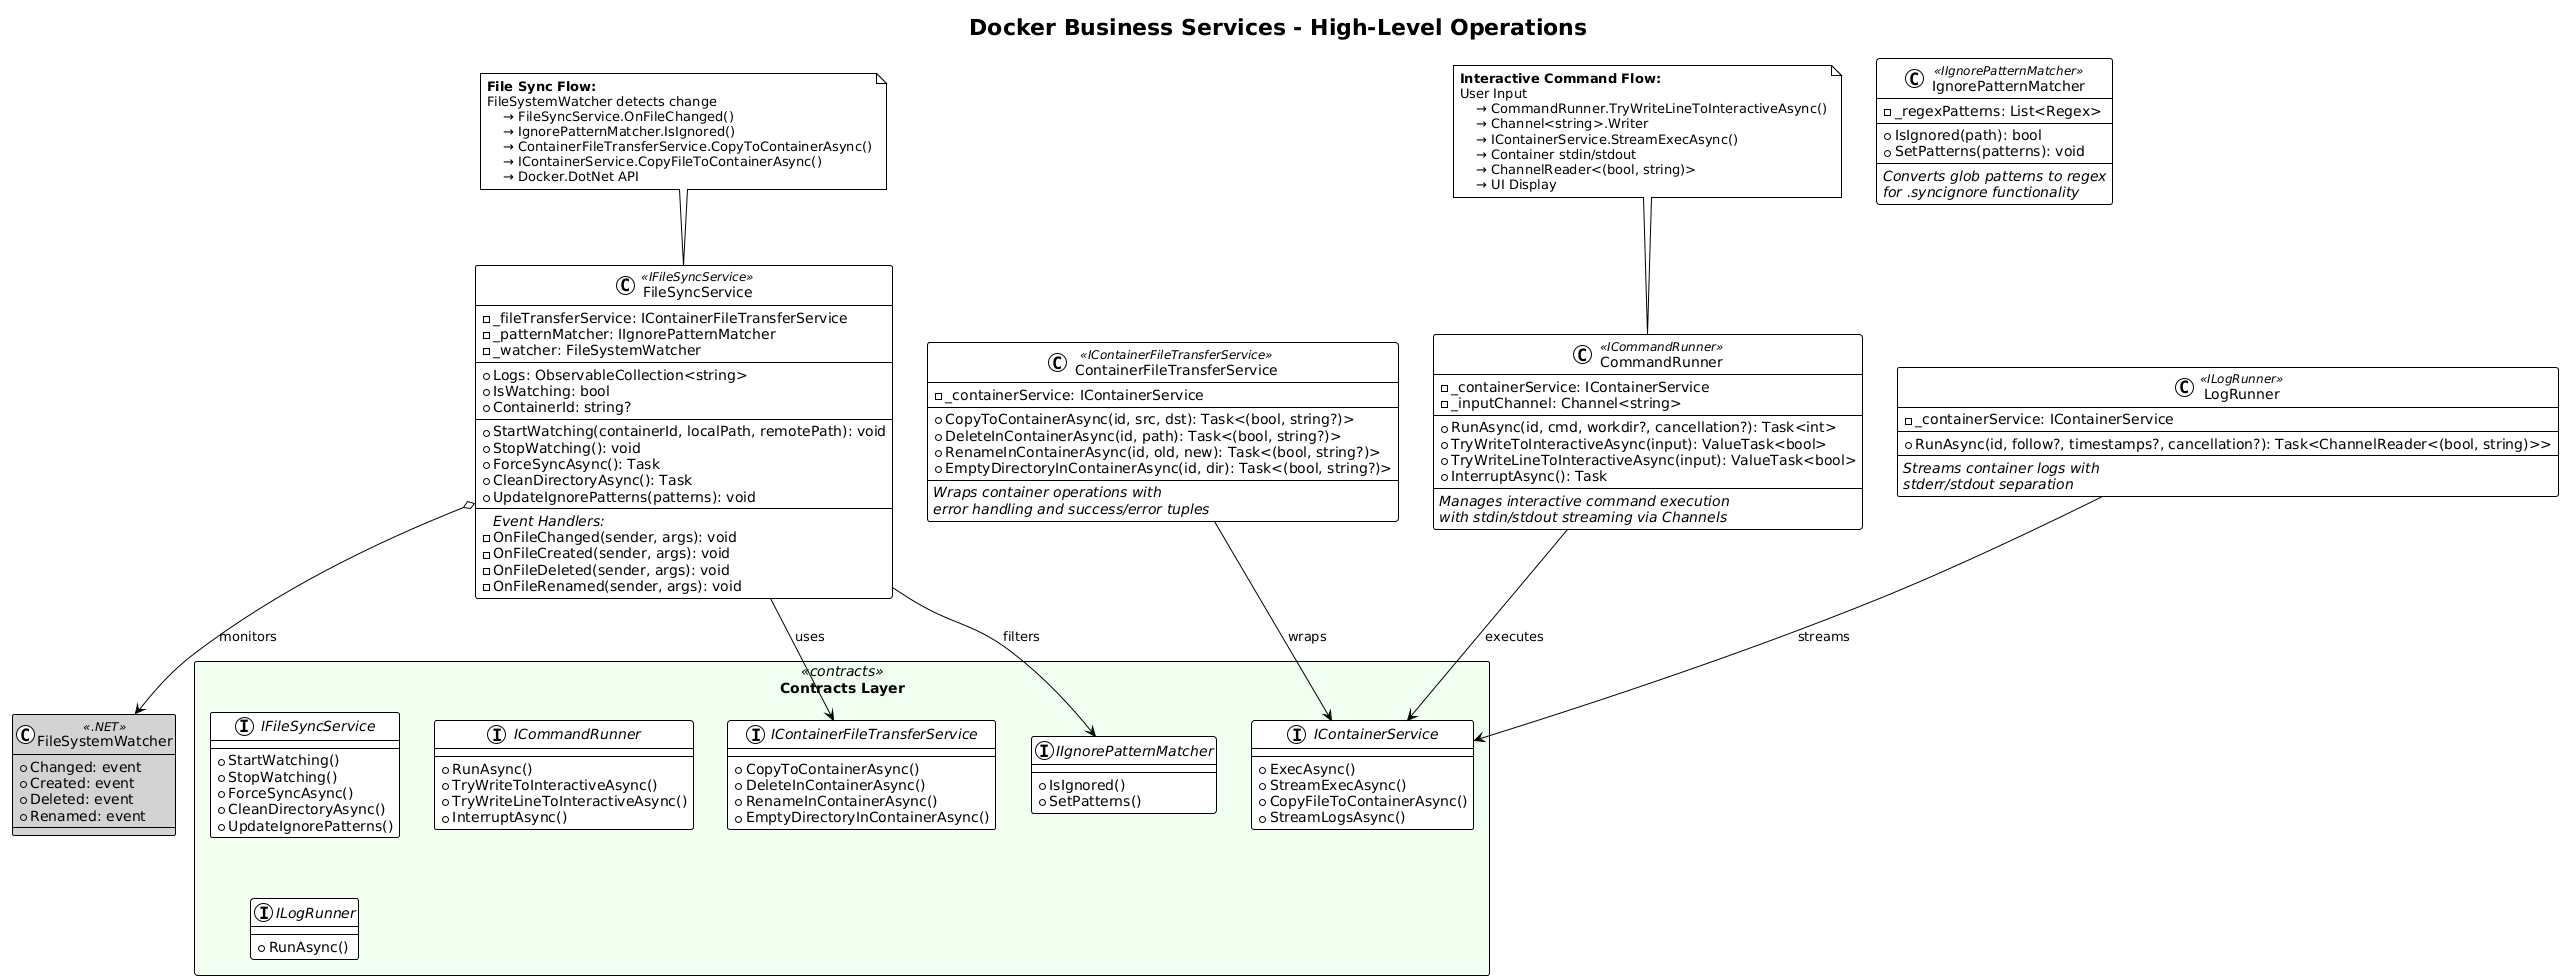

The diagram above was rendered by PlantUML. Its source (embedded in the PNG):
@startuml Docker Business Services
!theme plain
skinparam componentStyle rectangle
skinparam packageStyle rectangle

title Docker Business Services - High-Level Operations

' ====================================================================
' CONTRACTS
' ====================================================================
package "Contracts Layer" <<contracts>> #Honeydew {
    interface IContainerService {
        + ExecAsync()
        + StreamExecAsync()
        + CopyFileToContainerAsync()
        + StreamLogsAsync()
    }

    interface IContainerFileTransferService {
        + CopyToContainerAsync()
        + DeleteInContainerAsync()
        + RenameInContainerAsync()
        + EmptyDirectoryInContainerAsync()
    }

    interface IFileSyncService {
        + StartWatching()
        + StopWatching()
        + ForceSyncAsync()
        + CleanDirectoryAsync()
        + UpdateIgnorePatterns()
    }

    interface ICommandRunner {
        + RunAsync()
        + TryWriteToInteractiveAsync()
        + TryWriteLineToInteractiveAsync()
        + InterruptAsync()
    }

    interface ILogRunner {
        + RunAsync()
    }

    interface IIgnorePatternMatcher {
        + IsIgnored()
        + SetPatterns()
    }
}

' ====================================================================
' BUSINESS SERVICES
' ====================================================================

class ContainerFileTransferService <<IContainerFileTransferService>> {
    - _containerService: IContainerService
    --
    + CopyToContainerAsync(id, src, dst): Task<(bool, string?)>
    + DeleteInContainerAsync(id, path): Task<(bool, string?)>
    + RenameInContainerAsync(id, old, new): Task<(bool, string?)>
    + EmptyDirectoryInContainerAsync(id, dir): Task<(bool, string?)>
    --
    <i>Wraps container operations with</i>
    <i>error handling and success/error tuples</i>
}

class FileSyncService <<IFileSyncService>> {
    - _fileTransferService: IContainerFileTransferService
    - _patternMatcher: IIgnorePatternMatcher
    - _watcher: FileSystemWatcher
    --
    + Logs: ObservableCollection<string>
    + IsWatching: bool
    + ContainerId: string?
    --
    + StartWatching(containerId, localPath, remotePath): void
    + StopWatching(): void
    + ForceSyncAsync(): Task
    + CleanDirectoryAsync(): Task
    + UpdateIgnorePatterns(patterns): void
    --
    <i>Event Handlers:</i>
    - OnFileChanged(sender, args): void
    - OnFileCreated(sender, args): void
    - OnFileDeleted(sender, args): void
    - OnFileRenamed(sender, args): void
}

class CommandRunner <<ICommandRunner>> {
    - _containerService: IContainerService
    - _inputChannel: Channel<string>
    --
    + RunAsync(id, cmd, workdir?, cancellation?): Task<int>
    + TryWriteToInteractiveAsync(input): ValueTask<bool>
    + TryWriteLineToInteractiveAsync(input): ValueTask<bool>
    + InterruptAsync(): Task
    --
    <i>Manages interactive command execution</i>
    <i>with stdin/stdout streaming via Channels</i>
}

class LogRunner <<ILogRunner>> {
    - _containerService: IContainerService
    --
    + RunAsync(id, follow?, timestamps?, cancellation?): Task<ChannelReader<(bool, string)>>
    --
    <i>Streams container logs with</i>
    <i>stderr/stdout separation</i>
}

class IgnorePatternMatcher <<IIgnorePatternMatcher>> {
    - _regexPatterns: List<Regex>
    --
    + IsIgnored(path): bool
    + SetPatterns(patterns): void
    --
    <i>Converts glob patterns to regex</i>
    <i>for .syncignore functionality</i>
}

' ====================================================================
' RELATIONSHIPS
' ====================================================================

' Dependencies
ContainerFileTransferService --> IContainerService : wraps
FileSyncService --> IContainerFileTransferService : uses
FileSyncService --> IIgnorePatternMatcher : filters
CommandRunner --> IContainerService : executes
LogRunner --> IContainerService : streams

' File System Watcher
FileSyncService o--> FileSystemWatcher : monitors

' ====================================================================
' EXTERNAL COMPONENTS
' ====================================================================
class FileSystemWatcher <<.NET>> #LightGray {
    + Changed: event
    + Created: event
    + Deleted: event
    + Renamed: event
}

' ====================================================================
' DATA FLOW
' ====================================================================
note as N1
    <b>File Sync Flow:</b>
    FileSystemWatcher detects change
        → FileSyncService.OnFileChanged()
        → IgnorePatternMatcher.IsIgnored()
        → ContainerFileTransferService.CopyToContainerAsync()
        → IContainerService.CopyFileToContainerAsync()
        → Docker.DotNet API
end note

note as N2
    <b>Interactive Command Flow:</b>
    User Input
        → CommandRunner.TryWriteLineToInteractiveAsync()
        → Channel<string>.Writer
        → IContainerService.StreamExecAsync()
        → Container stdin/stdout
        → ChannelReader<(bool, string)>
        → UI Display
end note

N1 .. FileSyncService
N2 .. CommandRunner

@enduml